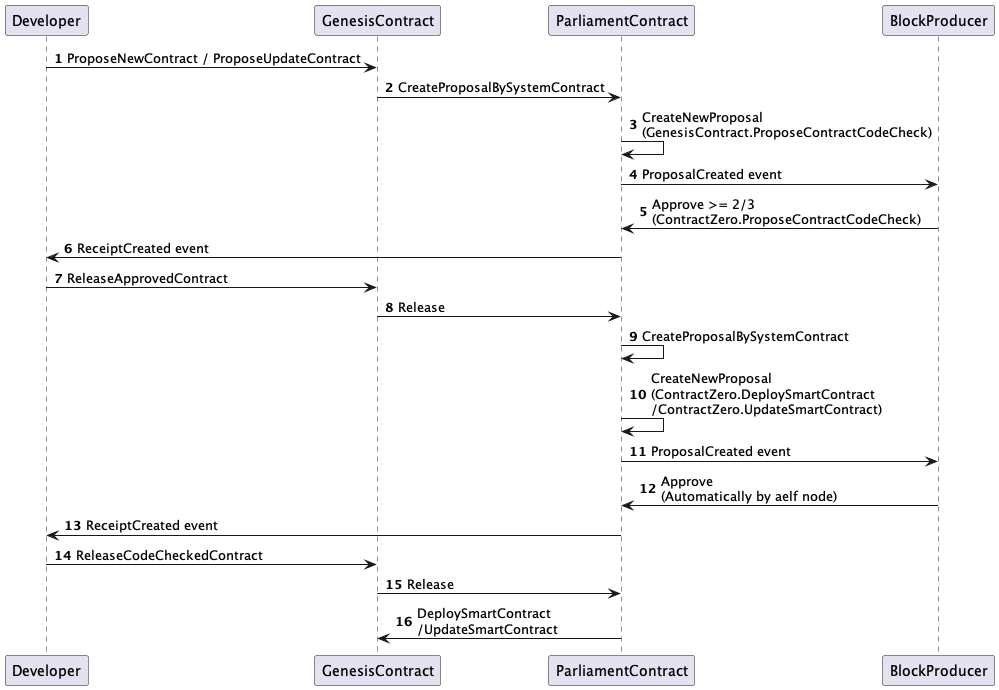

The diagram above was rendered by PlantUML. Its source (embedded in the PNG):
@startuml

autonumber

Developer -> GenesisContract: ProposeNewContract / ProposeUpdateContract
GenesisContract -> ParliamentContract: CreateProposalBySystemContract
ParliamentContract -> ParliamentContract: CreateNewProposal \n(GenesisContract.ProposeContractCodeCheck)
ParliamentContract -> BlockProducer: ProposalCreated event
BlockProducer -> ParliamentContract: Approve >= 2/3 \n(ContractZero.ProposeContractCodeCheck)
ParliamentContract -> Developer: ReceiptCreated event
Developer -> GenesisContract: ReleaseApprovedContract
GenesisContract -> ParliamentContract: Release
ParliamentContract -> ParliamentContract: CreateProposalBySystemContract
ParliamentContract -> ParliamentContract: CreateNewProposal \n(ContractZero.DeploySmartContract \n/ContractZero.UpdateSmartContract)
ParliamentContract -> BlockProducer: ProposalCreated event
BlockProducer -> ParliamentContract: Approve \n(Automatically by aelf node)
ParliamentContract -> Developer: ReceiptCreated event
Developer -> GenesisContract: ReleaseCodeCheckedContract
GenesisContract -> ParliamentContract: Release
ParliamentContract -> GenesisContract: DeploySmartContract \n/UpdateSmartContract


@enduml